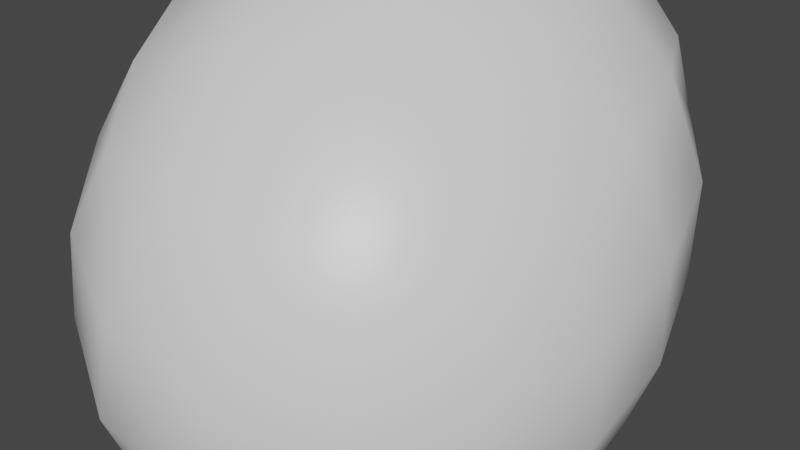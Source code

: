 # Source: rock4.blend  (saved by Blender 2.80.75; exported with 4.5.12 LTS)
import bpy
from mathutils import Matrix  # noqa: F401  (used for matrix-valued properties, if any)

bpy.ops.wm.read_factory_settings(use_empty=True)
scene = bpy.context.scene
scene.name = 'Scene'

# ---- collections
col_collection = bpy.data.collections.new('Collection'); scene.collection.children.link(col_collection)

# ---- materials (node trees are filled in below, after node groups)
mat_material = bpy.data.materials.new('Material')
mat_material.alpha_threshold = 0.0
mat_material.use_transparent_shadow = False
mat_material.line_color = (0.0, 0.0, 0.0, 1.0)

# ---- material node trees
mat_material.use_nodes = True; mat_material.node_tree.nodes.clear()
_N = mat_material.node_tree.nodes; _L = mat_material.node_tree.links
n0 = _N.new('ShaderNodeOutputMaterial'); n0.name = 'Material Output'; n0.location = (300, 300)
n1 = _N.new('ShaderNodeBsdfPrincipled'); n1.name = 'Principled BSDF'; n1.location = (10, 300)
n1.distribution = 'GGX'
n1.subsurface_method = 'BURLEY'
n1.inputs[2].default_value = 0.4
n1.inputs[3].default_value = 1.45
n1.inputs[27].default_value = (0.0, 0.0, 0.0, 1.0)
n1.inputs[28].default_value = 1.0
_L.new(n1.outputs[0], n0.inputs[0])
n0.is_active_output = True

# ---- world
world_world = bpy.data.worlds.new('World'); scene.world = world_world
world_world.use_nodes = True; world_world.node_tree.nodes.clear()
_N = world_world.node_tree.nodes; _L = world_world.node_tree.links
n0 = _N.new('ShaderNodeOutputWorld'); n0.name = 'World Output'; n0.location = (300, 300)
n1 = _N.new('ShaderNodeBackground'); n1.name = 'Background'; n1.location = (10, 300)
n1.inputs[0].default_value = (0.05088, 0.05088, 0.05088, 1.0)
_L.new(n1.outputs[0], n0.inputs[0])
n0.is_active_output = True
world_world.color = (0.05088, 0.05088, 0.05088)
world_world.use_sun_shadow = False
world_world.sun_shadow_jitter_overblur = 0.0

# ---- meshes
me_cube = bpy.data.meshes.new('Cube')
me_cube.from_pydata([(0.6057, 1.311, 1.093), (0.5366, 0.5366, -0.6606), (0.9913, -0.7024, 0.001925), (0.5366, -0.5366, -0.6606), (-0.7265, 0.7503, 1.657), (-0.5366, 0.5366, -0.6606), (-0.341, -1.263, 0.5667), (-0.5366, -0.5366, -0.6606)], [], [(0, 4, 6, 2), (3, 2, 6, 7), (7, 6, 4, 5), (5, 1, 3, 7), (1, 0, 2, 3), (5, 4, 0, 1)])
me_cube.polygons.foreach_set('use_smooth', [True] * 6)
_uv = me_cube.uv_layers.new(name='UVMap')
_uv.uv.foreach_set('vector', [0.3333, 0.0, 0.6667, 0.0, 0.6667, 0.25, 0.3333, 0.25, 0.3333, 0.25, 0.6667, 0.25, 0.6667, 0.5, 0.3333, 0.5, 0.3333, 0.5, 0.6667, 0.5, 0.6667, 0.75, 0.3333, 0.75, 0.3333, 0.75, 0.6667, 0.75, 0.6667, 1.0, 0.3333, 1.0, 2.071e-05, 0.5, 0.3333, 0.5, 0.3333, 0.75, 2.071e-05, 0.75, 0.6667, 0.5, 1.0, 0.5, 1.0, 0.75, 0.6667, 0.75])
me_cube.materials.append(mat_material)
me_cube.use_remesh_preserve_volume = False
me_cube.use_remesh_preserve_attributes = False
me_cube.use_mirror_vertex_groups = False
me_cube.update()

# ---- objects
ob_cube = bpy.data.objects.new('Cube', me_cube)

# ---- transforms, parenting, visibility, modifiers, constraints
ob_cube.location = (0.0, 0.0, 0.0)
ob_cube.lock_rotations_4d = False
ob_cube.empty_display_type = 'ARROWS'
ob_cube.lineart.crease_threshold = 0.0
_m = ob_cube.modifiers.new('Subdivision', 'SUBSURF')
_m.uv_smooth = 'PRESERVE_CORNERS'
_m.quality = 4
_m.levels = 2
_m.show_only_control_edges = False
_m = ob_cube.modifiers.new('Displace', 'DISPLACE')
_m.strength = 0.8

# ---- collection membership
col_collection.objects.link(ob_cube)

# ---- scene / render settings (as saved in the file)
scene.frame_start = 1; scene.frame_end = 250; scene.frame_set(1)
scene.render.engine = 'BLENDER_EEVEE_NEXT'
scene.cycles.use_denoising = False
scene.cycles.samples = 128
scene.cycles.sampling_pattern = 'TABULATED_SOBOL'
scene.cycles.use_adaptive_sampling = False
scene.cycles.use_light_tree = False
scene.view_settings.view_transform = 'Filmic'
bpy.context.view_layer.update()

# ---- added for rendering (the .blend has no active camera and no usable light): camera, sun
cam_auto = bpy.data.cameras.new('AutoCamera')
cam_auto.lens = 50.0
cam_auto.sensor_width = 36.0
cam_auto.clip_end = 1000.0
ob_auto_camera = bpy.data.objects.new('AutoCamera', cam_auto)
scene.collection.objects.link(ob_auto_camera)
ob_auto_camera.location = (2.14404, -2.44863, 1.80328)
ob_auto_camera.rotation_euler = (1.09748, -7.21219e-08, 0.694738)
scene.camera = ob_auto_camera
light_auto_sun = bpy.data.lights.new('AutoSun', 'SUN')
light_auto_sun.energy = 3.0
light_auto_sun.angle = 0.0523599
ob_auto_sun = bpy.data.objects.new('AutoSun', light_auto_sun)
scene.collection.objects.link(ob_auto_sun)
ob_auto_sun.rotation_euler = (0.872665, 0.174533, 0.523599)
bpy.context.view_layer.update()
